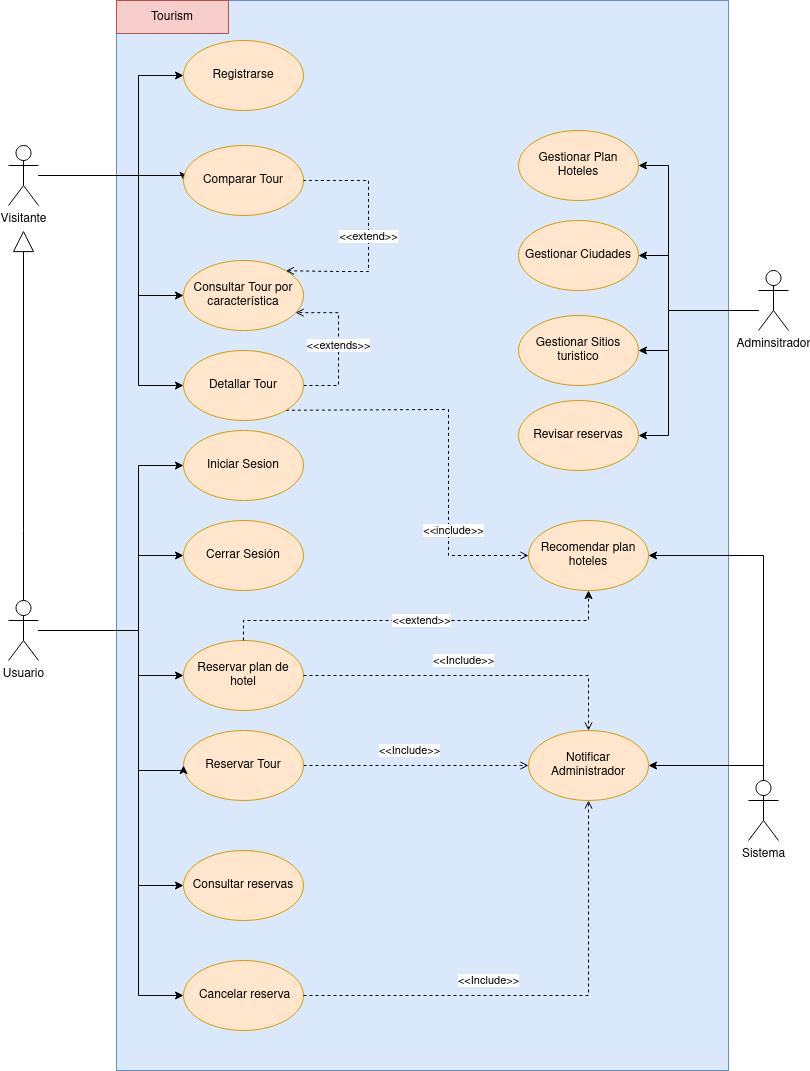

The diagram above was exported from draw.io. Its source (the exported page's mxGraphModel, read from the mxfile embedded in the PNG):
<mxGraphModel dx="1422" dy="770" grid="1" gridSize="10" guides="1" tooltips="1" connect="1" arrows="1" fold="1" page="1" pageScale="1" pageWidth="827" pageHeight="1169" math="0" shadow="0">
  <root>
    <mxCell id="0" />
    <mxCell id="1" parent="0" />
    <mxCell id="2" value="" style="rounded=0;whiteSpace=wrap;html=1;fillColor=#dae8fc;strokeColor=#6c8ebf;" vertex="1" parent="1">
      <mxGeometry x="128" y="100" width="612" height="1070" as="geometry" />
    </mxCell>
    <mxCell id="3" value="Tourism" style="rounded=0;whiteSpace=wrap;html=1;fillColor=#f8cecc;strokeColor=#b85450;" vertex="1" parent="1">
      <mxGeometry x="128" y="100" width="112" height="33" as="geometry" />
    </mxCell>
    <mxCell id="4" value="Iniciar Sesion" style="ellipse;whiteSpace=wrap;html=1;fillColor=#ffe6cc;strokeColor=#d79b00;" vertex="1" parent="1">
      <mxGeometry x="195" y="530" width="120" height="70" as="geometry" />
    </mxCell>
    <mxCell id="5" style="edgeStyle=orthogonalEdgeStyle;rounded=0;orthogonalLoop=1;jettySize=auto;html=1;" edge="1" source="10" target="4" parent="1">
      <mxGeometry relative="1" as="geometry">
        <Array as="points">
          <mxPoint x="150" y="730" />
          <mxPoint x="150" y="565" />
        </Array>
      </mxGeometry>
    </mxCell>
    <mxCell id="6" style="edgeStyle=orthogonalEdgeStyle;rounded=0;orthogonalLoop=1;jettySize=auto;html=1;entryX=0;entryY=0.5;entryDx=0;entryDy=0;" edge="1" source="10" target="11" parent="1">
      <mxGeometry relative="1" as="geometry">
        <Array as="points">
          <mxPoint x="150" y="730" />
          <mxPoint x="150" y="655" />
        </Array>
      </mxGeometry>
    </mxCell>
    <mxCell id="7" style="edgeStyle=orthogonalEdgeStyle;rounded=0;orthogonalLoop=1;jettySize=auto;html=1;" edge="1" source="10" target="20" parent="1">
      <mxGeometry relative="1" as="geometry">
        <Array as="points">
          <mxPoint x="150" y="730" />
          <mxPoint x="150" y="775" />
        </Array>
      </mxGeometry>
    </mxCell>
    <mxCell id="8" style="edgeStyle=orthogonalEdgeStyle;rounded=0;orthogonalLoop=1;jettySize=auto;html=1;endArrow=block;endFill=0;strokeWidth=1;endSize=19;" edge="1" source="10" parent="1">
      <mxGeometry relative="1" as="geometry">
        <mxPoint x="35" y="330" as="targetPoint" />
        <Array as="points">
          <mxPoint x="35" y="630" />
          <mxPoint x="35" y="630" />
        </Array>
      </mxGeometry>
    </mxCell>
    <mxCell id="9" style="edgeStyle=orthogonalEdgeStyle;rounded=0;orthogonalLoop=1;jettySize=auto;html=1;entryX=0;entryY=0.5;entryDx=0;entryDy=0;" edge="1" source="10" parent="1">
      <mxGeometry relative="1" as="geometry">
        <Array as="points">
          <mxPoint x="150" y="730" />
          <mxPoint x="150" y="985" />
        </Array>
        <mxPoint x="-20.000000000000227" y="730.0344827586207" as="sourcePoint" />
        <mxPoint x="195" y="984.9999999999998" as="targetPoint" />
      </mxGeometry>
    </mxCell>
    <mxCell id="10" value="Usuario" style="shape=umlActor;verticalLabelPosition=bottom;verticalAlign=top;html=1;outlineConnect=0;" vertex="1" parent="1">
      <mxGeometry x="20" y="700" width="30" height="60" as="geometry" />
    </mxCell>
    <mxCell id="11" value="Cerrar Sesión" style="ellipse;whiteSpace=wrap;html=1;fillColor=#ffe6cc;strokeColor=#d79b00;" vertex="1" parent="1">
      <mxGeometry x="195" y="620" width="120" height="70" as="geometry" />
    </mxCell>
    <mxCell id="12" style="edgeStyle=orthogonalEdgeStyle;rounded=0;orthogonalLoop=1;jettySize=auto;html=1;" edge="1" source="16" target="17" parent="1">
      <mxGeometry relative="1" as="geometry">
        <Array as="points">
          <mxPoint x="680" y="410" />
          <mxPoint x="680" y="265" />
        </Array>
      </mxGeometry>
    </mxCell>
    <mxCell id="13" style="edgeStyle=orthogonalEdgeStyle;rounded=0;orthogonalLoop=1;jettySize=auto;html=1;entryX=1;entryY=0.5;entryDx=0;entryDy=0;" edge="1" source="16" target="18" parent="1">
      <mxGeometry relative="1" as="geometry">
        <Array as="points">
          <mxPoint x="680" y="410" />
          <mxPoint x="680" y="355" />
        </Array>
      </mxGeometry>
    </mxCell>
    <mxCell id="14" style="edgeStyle=orthogonalEdgeStyle;rounded=0;orthogonalLoop=1;jettySize=auto;html=1;entryX=1;entryY=0.5;entryDx=0;entryDy=0;" edge="1" source="16" target="19" parent="1">
      <mxGeometry relative="1" as="geometry">
        <Array as="points">
          <mxPoint x="680" y="410" />
          <mxPoint x="680" y="450" />
        </Array>
      </mxGeometry>
    </mxCell>
    <mxCell id="15" style="edgeStyle=orthogonalEdgeStyle;rounded=0;orthogonalLoop=1;jettySize=auto;html=1;entryX=1;entryY=0.5;entryDx=0;entryDy=0;startArrow=none;startFill=0;endArrow=classic;endFill=1;" edge="1" source="16" target="37" parent="1">
      <mxGeometry relative="1" as="geometry">
        <Array as="points">
          <mxPoint x="680" y="410" />
          <mxPoint x="680" y="535" />
        </Array>
      </mxGeometry>
    </mxCell>
    <mxCell id="16" value="Adminsitrador" style="shape=umlActor;verticalLabelPosition=bottom;verticalAlign=top;html=1;outlineConnect=0;" vertex="1" parent="1">
      <mxGeometry x="770" y="370" width="30" height="60" as="geometry" />
    </mxCell>
    <mxCell id="17" value="Gestionar Plan Hoteles" style="ellipse;whiteSpace=wrap;html=1;fillColor=#ffe6cc;strokeColor=#d79b00;" vertex="1" parent="1">
      <mxGeometry x="530" y="230" width="120" height="70" as="geometry" />
    </mxCell>
    <mxCell id="18" value="Gestionar Ciudades" style="ellipse;whiteSpace=wrap;html=1;fillColor=#ffe6cc;strokeColor=#d79b00;" vertex="1" parent="1">
      <mxGeometry x="530" y="320" width="120" height="70" as="geometry" />
    </mxCell>
    <mxCell id="19" value="Gestionar Sitios turistico" style="ellipse;whiteSpace=wrap;html=1;fillColor=#ffe6cc;strokeColor=#d79b00;" vertex="1" parent="1">
      <mxGeometry x="530" y="415" width="120" height="70" as="geometry" />
    </mxCell>
    <mxCell id="20" value="Reservar plan de hotel" style="ellipse;whiteSpace=wrap;html=1;fillColor=#ffe6cc;strokeColor=#d79b00;" vertex="1" parent="1">
      <mxGeometry x="195" y="740" width="120" height="70" as="geometry" />
    </mxCell>
    <mxCell id="21" style="edgeStyle=orthogonalEdgeStyle;rounded=0;orthogonalLoop=1;jettySize=auto;html=1;" edge="1" source="24" target="25" parent="1">
      <mxGeometry relative="1" as="geometry">
        <Array as="points">
          <mxPoint x="150" y="275" />
          <mxPoint x="150" y="175" />
        </Array>
      </mxGeometry>
    </mxCell>
    <mxCell id="22" style="edgeStyle=orthogonalEdgeStyle;rounded=0;orthogonalLoop=1;jettySize=auto;html=1;entryX=0;entryY=0.5;entryDx=0;entryDy=0;" edge="1" source="24" target="27" parent="1">
      <mxGeometry relative="1" as="geometry">
        <Array as="points">
          <mxPoint x="150" y="275" />
          <mxPoint x="150" y="395" />
        </Array>
        <mxPoint x="195" y="400" as="targetPoint" />
      </mxGeometry>
    </mxCell>
    <mxCell id="23" style="edgeStyle=orthogonalEdgeStyle;rounded=0;orthogonalLoop=1;jettySize=auto;html=1;entryX=0;entryY=0.5;entryDx=0;entryDy=0;" edge="1" source="24" target="26" parent="1">
      <mxGeometry relative="1" as="geometry">
        <Array as="points">
          <mxPoint x="190" y="275" />
          <mxPoint x="190" y="275" />
        </Array>
      </mxGeometry>
    </mxCell>
    <mxCell id="24" value="Visitante" style="shape=umlActor;verticalLabelPosition=bottom;verticalAlign=top;html=1;outlineConnect=0;" vertex="1" parent="1">
      <mxGeometry x="20" y="245" width="30" height="60" as="geometry" />
    </mxCell>
    <mxCell id="25" value="Registrarse" style="ellipse;whiteSpace=wrap;html=1;fillColor=#ffe6cc;strokeColor=#d79b00;" vertex="1" parent="1">
      <mxGeometry x="195" y="140" width="120" height="70" as="geometry" />
    </mxCell>
    <mxCell id="26" value="Comparar Tour" style="ellipse;whiteSpace=wrap;html=1;fillColor=#ffe6cc;strokeColor=#d79b00;" vertex="1" parent="1">
      <mxGeometry x="195" y="245" width="120" height="70" as="geometry" />
    </mxCell>
    <mxCell id="27" value="Consultar Tour por característica" style="ellipse;whiteSpace=wrap;html=1;fillColor=#ffe6cc;strokeColor=#d79b00;" vertex="1" parent="1">
      <mxGeometry x="195" y="360" width="120" height="70" as="geometry" />
    </mxCell>
    <mxCell id="28" value="Notificar Administrador" style="ellipse;whiteSpace=wrap;html=1;fillColor=#ffe6cc;strokeColor=#d79b00;" vertex="1" parent="1">
      <mxGeometry x="540" y="830" width="120" height="70" as="geometry" />
    </mxCell>
    <mxCell id="29" value="&amp;lt;&amp;lt;Include&amp;gt;&amp;gt;" style="edgeStyle=none;rounded=0;orthogonalLoop=1;jettySize=auto;html=1;dashed=1;endArrow=open;endFill=0;exitX=1;exitY=0.5;exitDx=0;exitDy=0;" edge="1" source="38" target="28" parent="1">
      <mxGeometry x="-0.0571" y="15" relative="1" as="geometry">
        <mxPoint x="460" y="740" as="sourcePoint" />
        <mxPoint x="550" y="782" as="targetPoint" />
        <mxPoint as="offset" />
        <Array as="points" />
      </mxGeometry>
    </mxCell>
    <mxCell id="30" style="edgeStyle=orthogonalEdgeStyle;rounded=0;orthogonalLoop=1;jettySize=auto;html=1;entryX=1;entryY=0.5;entryDx=0;entryDy=0;" edge="1" source="32" target="28" parent="1">
      <mxGeometry relative="1" as="geometry">
        <Array as="points">
          <mxPoint x="775" y="865" />
        </Array>
      </mxGeometry>
    </mxCell>
    <mxCell id="31" style="edgeStyle=orthogonalEdgeStyle;rounded=0;orthogonalLoop=1;jettySize=auto;html=1;entryX=1;entryY=0.5;entryDx=0;entryDy=0;" edge="1" source="32" target="34" parent="1">
      <mxGeometry relative="1" as="geometry">
        <Array as="points">
          <mxPoint x="775" y="655" />
        </Array>
      </mxGeometry>
    </mxCell>
    <mxCell id="32" value="Sistema" style="shape=umlActor;verticalLabelPosition=bottom;verticalAlign=top;html=1;outlineConnect=0;" vertex="1" parent="1">
      <mxGeometry x="760" y="880" width="30" height="60" as="geometry" />
    </mxCell>
    <mxCell id="33" value="&amp;lt;&amp;lt;extend&amp;gt;&amp;gt;" style="edgeStyle=orthogonalEdgeStyle;rounded=0;orthogonalLoop=1;jettySize=auto;html=1;entryX=0.5;entryY=1;entryDx=0;entryDy=0;dashed=1;" edge="1" source="20" target="34" parent="1">
      <mxGeometry relative="1" as="geometry">
        <Array as="points">
          <mxPoint x="255" y="720" />
          <mxPoint x="600" y="720" />
        </Array>
      </mxGeometry>
    </mxCell>
    <mxCell id="34" value="Recomendar plan hoteles" style="ellipse;whiteSpace=wrap;html=1;fillColor=#ffe6cc;strokeColor=#d79b00;" vertex="1" parent="1">
      <mxGeometry x="540" y="620" width="120" height="70" as="geometry" />
    </mxCell>
    <mxCell id="35" value="&amp;lt;&amp;lt;include&amp;gt;&amp;gt;" style="edgeStyle=none;rounded=0;orthogonalLoop=1;jettySize=auto;html=1;dashed=1;endArrow=open;endFill=0;exitX=1;exitY=1;exitDx=0;exitDy=0;entryX=0;entryY=0.5;entryDx=0;entryDy=0;" edge="1" source="40" target="34" parent="1">
      <mxGeometry x="0.4118" y="25" relative="1" as="geometry">
        <mxPoint x="325" y="485" as="sourcePoint" />
        <mxPoint x="470" y="678" as="targetPoint" />
        <Array as="points">
          <mxPoint x="460" y="509" />
          <mxPoint x="460" y="655" />
        </Array>
        <mxPoint x="-20" y="10" as="offset" />
      </mxGeometry>
    </mxCell>
    <mxCell id="36" value="&amp;lt;&amp;lt;extend&amp;gt;&amp;gt;" style="edgeStyle=none;rounded=0;orthogonalLoop=1;jettySize=auto;html=1;dashed=1;endArrow=none;endFill=0;exitX=1;exitY=0;exitDx=0;exitDy=0;entryX=1;entryY=0.5;entryDx=0;entryDy=0;startArrow=open;startFill=0;" edge="1" source="27" target="26" parent="1">
      <mxGeometry x="-0.0107" relative="1" as="geometry">
        <mxPoint x="297.8615148825072" y="360.5077057814244" as="sourcePoint" />
        <mxPoint x="324.99999999999795" y="293" as="targetPoint" />
        <Array as="points">
          <mxPoint x="350" y="371" />
          <mxPoint x="380" y="371" />
          <mxPoint x="380" y="280" />
        </Array>
        <mxPoint as="offset" />
      </mxGeometry>
    </mxCell>
    <mxCell id="37" value="Revisar reservas" style="ellipse;whiteSpace=wrap;html=1;fillColor=#ffe6cc;strokeColor=#d79b00;" vertex="1" parent="1">
      <mxGeometry x="530" y="500" width="120" height="70" as="geometry" />
    </mxCell>
    <mxCell id="38" value="Reservar Tour" style="ellipse;whiteSpace=wrap;html=1;fillColor=#ffe6cc;strokeColor=#d79b00;" vertex="1" parent="1">
      <mxGeometry x="195" y="830" width="120" height="70" as="geometry" />
    </mxCell>
    <mxCell id="39" value="&amp;lt;&amp;lt;extends&amp;gt;&amp;gt;" style="edgeStyle=orthogonalEdgeStyle;rounded=0;orthogonalLoop=1;jettySize=auto;html=1;entryX=0.934;entryY=0.745;entryDx=0;entryDy=0;dashed=1;endArrow=open;endFill=0;entryPerimeter=0;" edge="1" source="40" target="27" parent="1">
      <mxGeometry relative="1" as="geometry">
        <Array as="points">
          <mxPoint x="350" y="485" />
          <mxPoint x="350" y="412" />
        </Array>
      </mxGeometry>
    </mxCell>
    <mxCell id="40" value="Detallar Tour" style="ellipse;whiteSpace=wrap;html=1;fillColor=#ffe6cc;strokeColor=#d79b00;" vertex="1" parent="1">
      <mxGeometry x="195" y="450" width="120" height="70" as="geometry" />
    </mxCell>
    <mxCell id="41" style="edgeStyle=orthogonalEdgeStyle;rounded=0;orthogonalLoop=1;jettySize=auto;html=1;entryX=0;entryY=0.5;entryDx=0;entryDy=0;" edge="1" source="24" target="40" parent="1">
      <mxGeometry relative="1" as="geometry">
        <Array as="points">
          <mxPoint x="150" y="275" />
          <mxPoint x="150" y="485" />
        </Array>
        <mxPoint x="194.9999999999992" y="395" as="targetPoint" />
        <mxPoint x="50" y="275" as="sourcePoint" />
      </mxGeometry>
    </mxCell>
    <mxCell id="42" style="edgeStyle=orthogonalEdgeStyle;rounded=0;orthogonalLoop=1;jettySize=auto;html=1;entryX=0;entryY=0.5;entryDx=0;entryDy=0;" edge="1" source="10" target="38" parent="1">
      <mxGeometry relative="1" as="geometry">
        <Array as="points">
          <mxPoint x="150" y="730" />
          <mxPoint x="150" y="870" />
          <mxPoint x="195" y="870" />
        </Array>
        <mxPoint x="50" y="729.9411764705881" as="sourcePoint" />
        <mxPoint x="195" y="845.0000000000002" as="targetPoint" />
      </mxGeometry>
    </mxCell>
    <mxCell id="43" value="Consultar reservas" style="ellipse;whiteSpace=wrap;html=1;fillColor=#ffe6cc;strokeColor=#d79b00;" vertex="1" parent="1">
      <mxGeometry x="195" y="950" width="120" height="70" as="geometry" />
    </mxCell>
    <mxCell id="44" style="edgeStyle=orthogonalEdgeStyle;rounded=0;orthogonalLoop=1;jettySize=auto;html=1;entryX=0;entryY=0.5;entryDx=0;entryDy=0;" edge="1" source="10" target="45" parent="1">
      <mxGeometry relative="1" as="geometry">
        <Array as="points">
          <mxPoint x="150" y="730" />
          <mxPoint x="150" y="1095" />
        </Array>
        <mxPoint x="50" y="729.9411764705881" as="sourcePoint" />
        <mxPoint x="195" y="984.9999999999998" as="targetPoint" />
      </mxGeometry>
    </mxCell>
    <mxCell id="45" value="&amp;nbsp;Cancelar reserva&lt;span style=&quot;color: rgba(0 , 0 , 0 , 0) ; font-family: monospace ; font-size: 0px&quot;&gt;%3CmxGraphModel%3E%3Croot%3E%3CmxCell%20id%3D%220%22%2F%3E%3CmxCell%20id%3D%221%22%20parent%3D%220%22%2F%3E%3CmxCell%20id%3D%222%22%20value%3D%22Consultar%20sitios%20tur%C3%ADsticos%20por%20ciudad%22%20style%3D%22ellipse%3BwhiteSpace%3Dwrap%3Bhtml%3D1%3BfillColor%3D%23ffe6cc%3BstrokeColor%3D%23d79b00%3B%22%20vertex%3D%221%22%20parent%3D%221%22%3E%3CmxGeometry%20x%3D%22354%22%20y%3D%22420%22%20width%3D%22120%22%20height%3D%2270%22%20as%3D%22geometry%22%2F%3E%3C%2FmxCell%3E%3C%2Froot%3E%3C%2FmxGraphModel%3E&lt;/span&gt;" style="ellipse;whiteSpace=wrap;html=1;fillColor=#ffe6cc;strokeColor=#d79b00;" vertex="1" parent="1">
      <mxGeometry x="195" y="1060" width="120" height="70" as="geometry" />
    </mxCell>
    <mxCell id="46" value="&amp;lt;&amp;lt;Include&amp;gt;&amp;gt;" style="edgeStyle=none;rounded=0;orthogonalLoop=1;jettySize=auto;html=1;dashed=1;endArrow=open;endFill=0;exitX=1;exitY=0.5;exitDx=0;exitDy=0;entryX=0.5;entryY=0;entryDx=0;entryDy=0;" edge="1" source="20" target="28" parent="1">
      <mxGeometry x="-0.0571" y="15" relative="1" as="geometry">
        <mxPoint x="325" y="875" as="sourcePoint" />
        <mxPoint x="550" y="875" as="targetPoint" />
        <mxPoint as="offset" />
        <Array as="points">
          <mxPoint x="600" y="775" />
        </Array>
      </mxGeometry>
    </mxCell>
    <mxCell id="47" value="&amp;lt;&amp;lt;Include&amp;gt;&amp;gt;" style="edgeStyle=none;rounded=0;orthogonalLoop=1;jettySize=auto;html=1;dashed=1;endArrow=open;endFill=0;exitX=1;exitY=0.5;exitDx=0;exitDy=0;entryX=0.5;entryY=1;entryDx=0;entryDy=0;" edge="1" source="45" target="28" parent="1">
      <mxGeometry x="-0.2292" y="15" relative="1" as="geometry">
        <mxPoint x="345" y="895" as="sourcePoint" />
        <mxPoint x="570" y="895" as="targetPoint" />
        <mxPoint as="offset" />
        <Array as="points">
          <mxPoint x="600" y="1095" />
        </Array>
      </mxGeometry>
    </mxCell>
  </root>
</mxGraphModel>